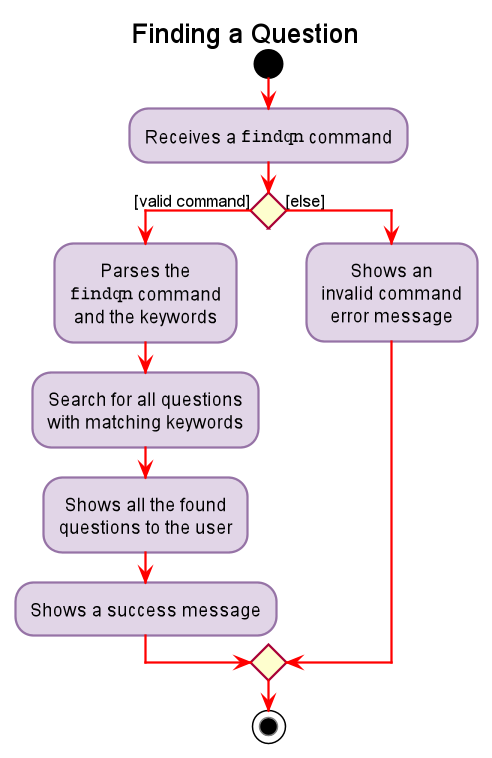

The diagram above was rendered by PlantUML. Its source (embedded in the PNG):
@startuml












skinparam BackgroundColor #FFFFFFF

skinparam Shadowing false

skinparam Class {
    FontColor #black
    BorderThickness 1
    BorderColor #FFFFFF
    StereotypeFontColor #black
    FontName Arial
}

skinparam Actor {
    FontColor #black
    BorderColor #black
    Color #black
    FontName Arial
}

skinparam Sequence {
    FontColor #black
    MessageAlign center
    BoxFontSize 15
    BoxPadding 0
    BoxFontColor #black
    FontName Arial
}

skinparam Participant {
    FontColor #black
    FontColor #black
    Padding 20
}

skinparam activity {
    ArrowColor #FF0000
    BorderColor #9673A6
    BackgroundColor #E1D5E7
}

skinparam MinClassWidth 50
skinparam ParticipantPadding 10
skinparam Shadowing false
skinparam DefaultTextAlignment center
skinparam packageStyle Rectangle

hide footbox
hide members
hide circle

title Finding a Question

start

:Receives a ""findqn"" command;

if () then ([valid command])

    :Parses the
    ""findqn"" command
    and the keywords;

    :Search for all questions
    with matching keywords;

    :Shows all the found
    questions to the user;

    :Shows a success message;


else ([else])

    :Shows an
    invalid command
    error message;
endif

stop

@enduml